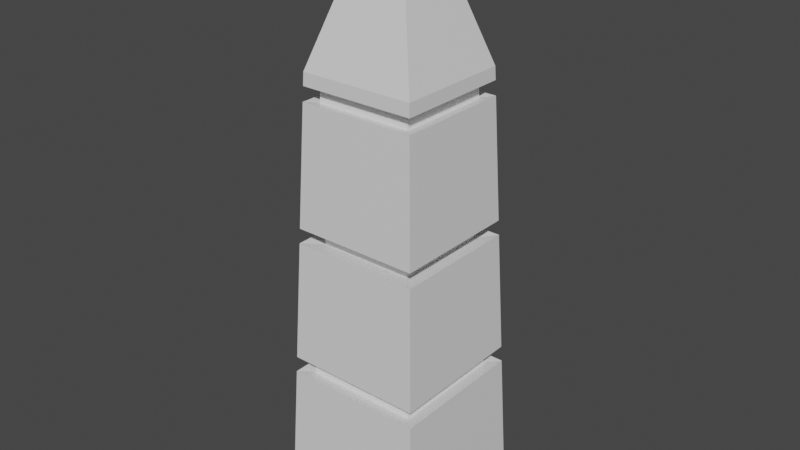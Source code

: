 # Source: Obelisk.blend  (saved by Blender 2.93.20; exported with 4.5.12 LTS)
import bpy
from mathutils import Matrix  # noqa: F401  (used for matrix-valued properties, if any)

bpy.ops.wm.read_factory_settings(use_empty=True)
scene = bpy.context.scene
scene.name = 'Scene'

# ---- collections
col_collection = bpy.data.collections.new('Collection'); scene.collection.children.link(col_collection)

# ---- materials (node trees are filled in below, after node groups)
mat_palette = bpy.data.materials.new('Palette')
mat_palette.alpha_threshold = 0.0
mat_palette.use_transparent_shadow = False
mat_palette.line_color = (0.0, 0.0, 0.0, 1.0)

# ---- material node trees
mat_palette.use_nodes = True; mat_palette.node_tree.nodes.clear()
_N = mat_palette.node_tree.nodes; _L = mat_palette.node_tree.links
n0 = _N.new('ShaderNodeOutputMaterial'); n0.name = 'Material Output'; n0.location = (300, 300)
n1 = _N.new('ShaderNodeBsdfPrincipled'); n1.name = 'Principled BSDF'; n1.location = (10, 300)
n1.distribution = 'GGX'
n1.subsurface_method = 'BURLEY'
n1.inputs[2].default_value = 0.4
n1.inputs[3].default_value = 1.45
n1.inputs[27].default_value = (0.0, 0.0, 0.0, 1.0)
n1.inputs[28].default_value = 1.0
_L.new(n1.outputs[0], n0.inputs[0])
n0.is_active_output = True

# ---- world
world_world = bpy.data.worlds.new('World'); scene.world = world_world
world_world.use_nodes = True; world_world.node_tree.nodes.clear()
_N = world_world.node_tree.nodes; _L = world_world.node_tree.links
n0 = _N.new('ShaderNodeOutputWorld'); n0.name = 'World Output'; n0.location = (300, 300)
n1 = _N.new('ShaderNodeBackground'); n1.name = 'Background'; n1.location = (10, 300)
n1.inputs[0].default_value = (0.05088, 0.05088, 0.05088, 1.0)
_L.new(n1.outputs[0], n0.inputs[0])
n0.is_active_output = True
world_world.color = (0.05088, 0.05088, 0.05088)
world_world.use_sun_shadow = False
world_world.sun_shadow_jitter_overblur = 0.0

# ---- meshes
me_cube = bpy.data.meshes.new('Cube')
me_cube.from_pydata([(0.3784, 0.3784, 2.292), (0.5383, 0.5383, 0.0), (0.3784, -0.3784, 2.292), (0.5383, -0.5383, 0.0), (-0.3784, 0.3784, 2.292), (-0.5383, 0.5383, 0.0), (-0.3784, -0.3784, 2.292), (-0.5383, -0.5383, 0.0), (0.08679, -0.08679, 3.023), (-0.08679, -0.08679, 3.023), (0.08679, 0.08679, 3.023), (-0.08679, 0.08679, 3.023), (0.4626, 0.4626, 0.7059), (-0.4626, -0.4626, 0.7059), (0.4626, -0.4626, 0.7059), (-0.4626, 0.4626, 0.7059), (-0.382, -0.382, 2.225), (0.382, 0.382, 2.225), (0.382, -0.382, 2.225), (-0.382, 0.382, 2.225), (0.386, 0.386, 2.15), (0.386, -0.386, 2.15), (-0.386, 0.386, 2.15), (-0.386, -0.386, 2.15), (0.458, 0.458, 0.7915), (0.458, -0.458, 0.7915), (-0.458, 0.458, 0.7915), (-0.458, -0.458, 0.7915), (0.375, 0.375, 0.7827), (0.3796, 0.3796, 0.6971), (0.375, -0.375, 0.7827), (0.3796, -0.3796, 0.6971), (-0.375, 0.375, 0.7827), (-0.3796, 0.3796, 0.6971), (-0.3796, -0.3796, 0.6971), (-0.375, -0.375, 0.7827), (-0.3186, -0.3186, 2.143), (-0.3146, -0.3146, 2.218), (-0.3146, 0.3146, 2.218), (0.3146, 0.3146, 2.218), (0.3146, -0.3146, 2.218), (0.3186, 0.3186, 2.143), (0.3186, -0.3186, 2.143), (-0.3186, 0.3186, 2.143), (-0.4197, -0.4197, 1.514), (0.4197, 0.4197, 1.514), (0.4197, -0.4197, 1.514), (-0.4197, 0.4197, 1.514), (0.4238, 0.4238, 1.436), (0.4238, -0.4238, 1.436), (-0.4238, 0.4238, 1.436), (-0.4238, -0.4238, 1.436), (-0.3163, -0.3163, 1.425), (-0.3122, -0.3122, 1.503), (-0.3122, 0.3122, 1.503), (0.3122, 0.3122, 1.503), (0.3122, -0.3122, 1.503), (0.3163, 0.3163, 1.425), (0.3163, -0.3163, 1.425), (-0.3163, 0.3163, 1.425), (0.4947, 0.4947, 0.09984), (0.4947, -0.4947, 0.09984), (-0.4947, 0.4947, 0.09984), (-0.4947, -0.4947, 0.09984)], [], [(4, 6, 9, 11), (18, 2, 6, 16), (16, 6, 4, 19), (17, 0, 2, 18), (19, 4, 0, 17), (10, 11, 9, 8), (2, 0, 10, 8), (0, 4, 11, 10), (6, 2, 8, 9), (62, 15, 12, 60), (60, 12, 14, 61), (63, 13, 15, 62), (61, 14, 13, 63), (23, 21, 42, 36), (21, 20, 41, 42), (17, 18, 40, 39), (18, 16, 37, 40), (46, 21, 23, 44), (44, 23, 22, 47), (45, 20, 21, 46), (47, 22, 20, 45), (12, 15, 33, 29), (15, 13, 34, 33), (26, 24, 28, 32), (27, 26, 32, 35), (33, 32, 28, 29), (29, 28, 30, 31), (34, 35, 32, 33), (31, 30, 35, 34), (25, 27, 35, 30), (24, 25, 30, 28), (13, 14, 31, 34), (14, 12, 29, 31), (43, 38, 39, 41), (41, 39, 40, 42), (36, 37, 38, 43), (42, 40, 37, 36), (16, 19, 38, 37), (20, 22, 43, 41), (19, 17, 39, 38), (22, 23, 36, 43), (51, 49, 58, 52), (49, 48, 57, 58), (45, 46, 56, 55), (46, 44, 53, 56), (25, 49, 51, 27), (27, 51, 50, 26), (24, 48, 49, 25), (26, 50, 48, 24), (59, 54, 55, 57), (57, 55, 56, 58), (52, 53, 54, 59), (58, 56, 53, 52), (44, 47, 54, 53), (48, 50, 59, 57), (47, 45, 55, 54), (50, 51, 52, 59), (3, 61, 63, 7), (7, 63, 62, 5), (1, 60, 61, 3), (5, 62, 60, 1)])
_uv = me_cube.uv_layers.new(name='UVMap')
_uv.uv.foreach_set('vector', [0.0175, 0.8975, 0.02084, 0.8975, 0.01955, 0.9213, 0.01879, 0.9213, 0.02082, 0.8953, 0.02081, 0.8975, 0.01746, 0.8975, 0.01745, 0.8953, 0.02086, 0.8953, 0.02084, 0.8975, 0.0175, 0.8975, 0.01748, 0.8953, 0.02083, 0.8953, 0.02082, 0.8975, 0.01748, 0.8975, 0.01746, 0.8953, 0.02085, 0.8953, 0.02083, 0.8975, 0.01749, 0.8975, 0.01747, 0.8953, 0.04157, 0.9941, 0.04575, 0.9941, 0.04575, 0.9983, 0.04157, 0.9983, 0.01748, 0.8975, 0.02082, 0.8975, 0.01953, 0.9213, 0.01876, 0.9213, 0.01749, 0.8975, 0.02083, 0.8975, 0.01954, 0.9213, 0.01877, 0.9213, 0.01746, 0.8975, 0.02081, 0.8975, 0.01952, 0.9213, 0.01875, 0.9213, 0.02134, 0.8303, 0.0212, 0.8461, 0.01711, 0.8461, 0.01697, 0.8303, 0.02133, 0.8303, 0.02119, 0.8461, 0.0171, 0.8461, 0.01696, 0.8303, 0.02136, 0.8303, 0.02121, 0.8461, 0.01713, 0.8461, 0.01699, 0.8303, 0.02132, 0.8303, 0.02118, 0.8461, 0.01709, 0.8461, 0.01695, 0.8303, 0.01743, 0.8617, 0.02084, 0.8617, 0.02084, 0.8617, 0.01743, 0.8617, 0.01744, 0.8617, 0.02085, 0.8617, 0.02085, 0.8617, 0.01744, 0.8617, 0.02083, 0.8953, 0.01746, 0.8953, 0.01746, 0.8953, 0.02083, 0.8953, 0.02082, 0.8953, 0.01745, 0.8953, 0.01745, 0.8953, 0.02082, 0.8953, 0.02099, 0.8723, 0.02084, 0.8929, 0.01743, 0.8929, 0.01728, 0.8723, 0.02103, 0.8723, 0.02088, 0.8929, 0.01747, 0.8929, 0.01732, 0.8723, 0.021, 0.8723, 0.02085, 0.8929, 0.01744, 0.8929, 0.01729, 0.8723, 0.02101, 0.8723, 0.02086, 0.8929, 0.01745, 0.8929, 0.0173, 0.8723, 0.01711, 0.815, 0.0212, 0.815, 0.0212, 0.815, 0.01711, 0.815, 0.01713, 0.815, 0.02121, 0.815, 0.02121, 0.815, 0.01713, 0.815, 0.02118, 0.8489, 0.01713, 0.8489, 0.01713, 0.8489, 0.02118, 0.8489, 0.02119, 0.8489, 0.01715, 0.8489, 0.01715, 0.8489, 0.02119, 0.8489, 0.0212, 0.8461, 0.02118, 0.8489, 0.01713, 0.8489, 0.01711, 0.8461, 0.02119, 0.8461, 0.02117, 0.8489, 0.01712, 0.8489, 0.0171, 0.8461, 0.02121, 0.8461, 0.02119, 0.8489, 0.01715, 0.8489, 0.01713, 0.8461, 0.02118, 0.8461, 0.02116, 0.8489, 0.01711, 0.8489, 0.01709, 0.8461, 0.02116, 0.8489, 0.01711, 0.8489, 0.01711, 0.8489, 0.02116, 0.8489, 0.02117, 0.8489, 0.01712, 0.8489, 0.01712, 0.8489, 0.02117, 0.8489, 0.01709, 0.815, 0.02118, 0.815, 0.02118, 0.815, 0.01709, 0.815, 0.0171, 0.815, 0.02119, 0.815, 0.02119, 0.815, 0.0171, 0.815, 0.02086, 0.8929, 0.02085, 0.8953, 0.01747, 0.8953, 0.01745, 0.8929, 0.02085, 0.8929, 0.02083, 0.8953, 0.01746, 0.8953, 0.01744, 0.8929, 0.02088, 0.8929, 0.02086, 0.8953, 0.01748, 0.8953, 0.01747, 0.8929, 0.02084, 0.8929, 0.02082, 0.8953, 0.01745, 0.8953, 0.01743, 0.8929, 0.02086, 0.8953, 0.01748, 0.8953, 0.01748, 0.8953, 0.02086, 0.8953, 0.01745, 0.8617, 0.02086, 0.8617, 0.02086, 0.8617, 0.01745, 0.8617, 0.02085, 0.8953, 0.01747, 0.8953, 0.01747, 0.8953, 0.02085, 0.8953, 0.01747, 0.8617, 0.02088, 0.8617, 0.02088, 0.8617, 0.01747, 0.8617, 0.01726, 0.8386, 0.02101, 0.8386, 0.02101, 0.8386, 0.01726, 0.8386, 0.01727, 0.8386, 0.02102, 0.8386, 0.02102, 0.8386, 0.01727, 0.8386, 0.021, 0.8723, 0.01729, 0.8723, 0.01729, 0.8723, 0.021, 0.8723, 0.02099, 0.8723, 0.01728, 0.8723, 0.01728, 0.8723, 0.02099, 0.8723, 0.02116, 0.8489, 0.02101, 0.8698, 0.01726, 0.8698, 0.01711, 0.8489, 0.02119, 0.8489, 0.02104, 0.8698, 0.0173, 0.8698, 0.01715, 0.8489, 0.02117, 0.8489, 0.02102, 0.8698, 0.01727, 0.8698, 0.01712, 0.8489, 0.02118, 0.8489, 0.02103, 0.8698, 0.01729, 0.8698, 0.01713, 0.8489, 0.02103, 0.8698, 0.02101, 0.8723, 0.0173, 0.8723, 0.01729, 0.8698, 0.02102, 0.8698, 0.021, 0.8723, 0.01729, 0.8723, 0.01727, 0.8698, 0.02104, 0.8698, 0.02103, 0.8723, 0.01732, 0.8723, 0.0173, 0.8698, 0.02101, 0.8698, 0.02099, 0.8723, 0.01728, 0.8723, 0.01726, 0.8698, 0.02103, 0.8723, 0.01732, 0.8723, 0.01732, 0.8723, 0.02103, 0.8723, 0.01729, 0.8386, 0.02103, 0.8386, 0.02103, 0.8386, 0.01729, 0.8386, 0.02101, 0.8723, 0.0173, 0.8723, 0.0173, 0.8723, 0.02101, 0.8723, 0.0173, 0.8386, 0.02104, 0.8386, 0.02104, 0.8386, 0.0173, 0.8386, 0.02134, 0.8277, 0.02132, 0.8303, 0.01695, 0.8303, 0.01692, 0.8277, 0.02138, 0.8277, 0.02136, 0.8303, 0.01699, 0.8303, 0.01696, 0.8277, 0.02136, 0.8277, 0.02133, 0.8303, 0.01696, 0.8303, 0.01694, 0.8277, 0.02137, 0.8277, 0.02134, 0.8303, 0.01697, 0.8303, 0.01695, 0.8277])
me_cube.materials.append(mat_palette)
me_cube.use_remesh_preserve_volume = False
me_cube.use_remesh_preserve_attributes = False
me_cube.use_mirror_vertex_groups = False
me_cube.update()

# ---- objects
ob_obelisk = bpy.data.objects.new('Obelisk', me_cube)

# ---- transforms, parenting, visibility, modifiers, constraints
ob_obelisk.location = (0.0, 0.0, 0.0)
ob_obelisk.scale = (0.8, 0.8, 1.0)
ob_obelisk.lock_rotations_4d = False
ob_obelisk.empty_display_type = 'ARROWS'
ob_obelisk.lineart.crease_threshold = 0.0

# ---- collection membership
col_collection.objects.link(ob_obelisk)

# ---- scene / render settings (as saved in the file)
scene.frame_start = 1; scene.frame_end = 250; scene.frame_set(1)
scene.render.engine = 'BLENDER_EEVEE_NEXT'
scene.cycles.use_denoising = False
scene.cycles.samples = 128
scene.cycles.sampling_pattern = 'TABULATED_SOBOL'
scene.cycles.use_adaptive_sampling = False
scene.cycles.use_light_tree = False
scene.view_settings.view_transform = 'Filmic'
bpy.context.view_layer.update()

# ---- added for rendering (the .blend has no active camera and no usable light): camera, sun
cam_auto = bpy.data.cameras.new('AutoCamera')
cam_auto.lens = 50.0
cam_auto.sensor_width = 36.0
cam_auto.clip_end = 1000.0
ob_auto_camera = bpy.data.objects.new('AutoCamera', cam_auto)
scene.collection.objects.link(ob_auto_camera)
ob_auto_camera.location = (3.01544, -3.61853, 3.92386)
ob_auto_camera.rotation_euler = (1.09748, -7.21219e-08, 0.694738)
scene.camera = ob_auto_camera
light_auto_sun = bpy.data.lights.new('AutoSun', 'SUN')
light_auto_sun.energy = 3.0
light_auto_sun.angle = 0.0523599
ob_auto_sun = bpy.data.objects.new('AutoSun', light_auto_sun)
scene.collection.objects.link(ob_auto_sun)
ob_auto_sun.rotation_euler = (0.872665, 0.174533, 0.523599)
bpy.context.view_layer.update()
